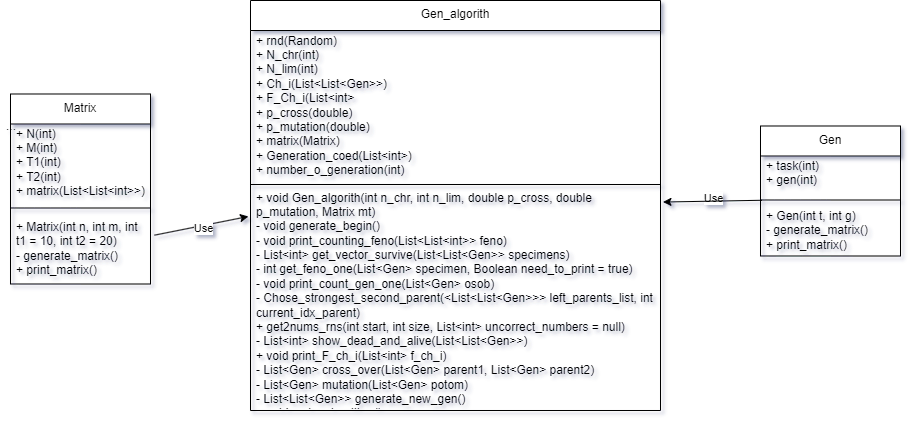

The diagram above was exported from draw.io. Its source (the exported page's mxGraphModel, read from the mxfile embedded in the PNG):
<mxGraphModel dx="1348" dy="970" grid="1" gridSize="10" guides="1" tooltips="1" connect="1" arrows="1" fold="1" page="1" pageScale="1" pageWidth="1169" pageHeight="827" background="none" math="0" shadow="0">
  <root>
    <mxCell id="0" />
    <mxCell id="1" parent="0" />
    <mxCell id="gA4bbIIMHtuUfgmlaKM2-294" value="Matrix" style="swimlane;fontStyle=0;align=center;verticalAlign=top;childLayout=stackLayout;horizontal=1;startSize=30;horizontalStack=0;resizeParent=1;resizeParentMax=0;resizeLast=0;collapsible=0;marginBottom=0;html=1;whiteSpace=wrap;" parent="1" vertex="1">
      <mxGeometry x="2470" y="1233.5" width="140" height="190" as="geometry" />
    </mxCell>
    <mxCell id="gA4bbIIMHtuUfgmlaKM2-296" value="+ N(int)&lt;div&gt;+ M(int)&lt;/div&gt;&lt;div&gt;+ T1(int)&lt;/div&gt;&lt;div&gt;+ T2(int)&lt;/div&gt;&lt;div&gt;+ matrix(List&amp;lt;List&amp;lt;int&amp;gt;&amp;gt;)&lt;/div&gt;&lt;div&gt;&lt;br&gt;&lt;/div&gt;" style="text;html=1;strokeColor=none;fillColor=none;align=left;verticalAlign=middle;spacingLeft=4;spacingRight=4;overflow=hidden;rotatable=0;points=[[0,0.5],[1,0.5]];portConstraint=eastwest;whiteSpace=wrap;" parent="gA4bbIIMHtuUfgmlaKM2-294" vertex="1">
      <mxGeometry y="30" width="140" height="80" as="geometry" />
    </mxCell>
    <mxCell id="gA4bbIIMHtuUfgmlaKM2-299" value="" style="line;strokeWidth=1;fillColor=none;align=left;verticalAlign=middle;spacingTop=-1;spacingLeft=3;spacingRight=3;rotatable=0;labelPosition=right;points=[];portConstraint=eastwest;" parent="gA4bbIIMHtuUfgmlaKM2-294" vertex="1">
      <mxGeometry y="110" width="140" height="8" as="geometry" />
    </mxCell>
    <mxCell id="gA4bbIIMHtuUfgmlaKM2-301" value="&lt;div&gt;+ Matrix(int n, int m, int t1 = 10, int t2 = 20)&lt;/div&gt;- generate_matrix()&lt;div&gt;+ print_matrix()&lt;/div&gt;" style="text;html=1;strokeColor=none;fillColor=none;align=left;verticalAlign=middle;spacingLeft=4;spacingRight=4;overflow=hidden;rotatable=0;points=[[0,0.5],[1,0.5]];portConstraint=eastwest;whiteSpace=wrap;" parent="gA4bbIIMHtuUfgmlaKM2-294" vertex="1">
      <mxGeometry y="118" width="140" height="72" as="geometry" />
    </mxCell>
    <mxCell id="gA4bbIIMHtuUfgmlaKM2-302" value="..." style="text;html=1;strokeColor=none;fillColor=none;align=left;verticalAlign=middle;spacingLeft=4;spacingRight=4;overflow=hidden;rotatable=0;points=[[0,0.5],[1,0.5]];portConstraint=eastwest;whiteSpace=wrap;" parent="1" vertex="1">
      <mxGeometry x="2460" y="1255.5" width="140" height="20" as="geometry" />
    </mxCell>
    <mxCell id="gA4bbIIMHtuUfgmlaKM2-304" value="Gen" style="swimlane;fontStyle=0;align=center;verticalAlign=top;childLayout=stackLayout;horizontal=1;startSize=30;horizontalStack=0;resizeParent=1;resizeParentMax=0;resizeLast=0;collapsible=0;marginBottom=0;html=1;whiteSpace=wrap;" parent="1" vertex="1">
      <mxGeometry x="3220" y="1265.5" width="140" height="130" as="geometry" />
    </mxCell>
    <mxCell id="gA4bbIIMHtuUfgmlaKM2-305" value="+ task(int)&lt;div&gt;+ gen(int)&lt;/div&gt;&lt;div&gt;&lt;br&gt;&lt;/div&gt;" style="text;html=1;strokeColor=none;fillColor=none;align=left;verticalAlign=middle;spacingLeft=4;spacingRight=4;overflow=hidden;rotatable=0;points=[[0,0.5],[1,0.5]];portConstraint=eastwest;whiteSpace=wrap;" parent="gA4bbIIMHtuUfgmlaKM2-304" vertex="1">
      <mxGeometry y="30" width="140" height="40" as="geometry" />
    </mxCell>
    <mxCell id="gA4bbIIMHtuUfgmlaKM2-306" value="" style="line;strokeWidth=1;fillColor=none;align=left;verticalAlign=middle;spacingTop=-1;spacingLeft=3;spacingRight=3;rotatable=0;labelPosition=right;points=[];portConstraint=eastwest;" parent="gA4bbIIMHtuUfgmlaKM2-304" vertex="1">
      <mxGeometry y="70" width="140" height="8" as="geometry" />
    </mxCell>
    <mxCell id="gA4bbIIMHtuUfgmlaKM2-307" value="&lt;div&gt;+ Gen(int t, int g)&lt;/div&gt;- generate_matrix()&lt;div&gt;+ print_matrix()&lt;/div&gt;" style="text;html=1;strokeColor=none;fillColor=none;align=left;verticalAlign=middle;spacingLeft=4;spacingRight=4;overflow=hidden;rotatable=0;points=[[0,0.5],[1,0.5]];portConstraint=eastwest;whiteSpace=wrap;" parent="gA4bbIIMHtuUfgmlaKM2-304" vertex="1">
      <mxGeometry y="78" width="140" height="52" as="geometry" />
    </mxCell>
    <mxCell id="gA4bbIIMHtuUfgmlaKM2-309" value="Gen_algorith" style="swimlane;fontStyle=0;align=center;verticalAlign=top;childLayout=stackLayout;horizontal=1;startSize=30;horizontalStack=0;resizeParent=1;resizeParentMax=0;resizeLast=0;collapsible=0;marginBottom=0;html=1;whiteSpace=wrap;" parent="1" vertex="1">
      <mxGeometry x="2710" y="1140" width="410" height="410" as="geometry" />
    </mxCell>
    <mxCell id="gA4bbIIMHtuUfgmlaKM2-310" value="+ rnd(Random)&lt;div&gt;+ N_chr(int)&lt;/div&gt;&lt;div&gt;+ N_lim(int)&lt;/div&gt;&lt;div&gt;+ Ch_i(List&amp;lt;List&amp;lt;Gen&amp;gt;&amp;gt;)&lt;/div&gt;&lt;div&gt;+ F_Ch_i(List&amp;lt;int&amp;gt;&lt;/div&gt;&lt;div&gt;+ p_cross(double)&lt;/div&gt;&lt;div&gt;+ p_mutation(double)&lt;/div&gt;&lt;div&gt;+ matrix(Matrix)&lt;/div&gt;&lt;div&gt;+ Generation_coed(List&amp;lt;int&amp;gt;)&lt;/div&gt;&lt;div&gt;+ number_o_generation(int)&lt;/div&gt;" style="text;html=1;strokeColor=none;fillColor=none;align=left;verticalAlign=middle;spacingLeft=4;spacingRight=4;overflow=hidden;rotatable=0;points=[[0,0.5],[1,0.5]];portConstraint=eastwest;whiteSpace=wrap;" parent="gA4bbIIMHtuUfgmlaKM2-309" vertex="1">
      <mxGeometry y="30" width="410" height="150" as="geometry" />
    </mxCell>
    <mxCell id="gA4bbIIMHtuUfgmlaKM2-311" value="" style="line;strokeWidth=1;fillColor=none;align=left;verticalAlign=middle;spacingTop=-1;spacingLeft=3;spacingRight=3;rotatable=0;labelPosition=right;points=[];portConstraint=eastwest;" parent="gA4bbIIMHtuUfgmlaKM2-309" vertex="1">
      <mxGeometry y="180" width="410" height="8" as="geometry" />
    </mxCell>
    <mxCell id="gA4bbIIMHtuUfgmlaKM2-312" value="&lt;div&gt;+ void Gen_algorith(int n_chr, int n_lim, double p_cross, double p_mutation, Matrix mt)&lt;/div&gt;- void generate_begin()&lt;div&gt;- void print_counting_feno(List&amp;lt;List&amp;lt;int&amp;gt;&amp;gt; feno)&lt;/div&gt;&lt;div&gt;- List&amp;lt;int&amp;gt; get_vector_survive(List&amp;lt;List&amp;lt;Gen&amp;gt;&amp;gt; specimens)&lt;/div&gt;&lt;div&gt;- int get_feno_one(List&amp;lt;Gen&amp;gt; specimen, Boolean need_to_print = true)&lt;/div&gt;&lt;div&gt;- void print_count_gen_one(List&amp;lt;Gen&amp;gt; osob)&lt;/div&gt;&lt;div&gt;- Chose_strongest_second_parent(&amp;lt;List&amp;lt;List&amp;lt;Gen&amp;gt;&amp;gt;&amp;gt; left_parents_list, int current_idx_parent)&lt;/div&gt;&lt;div&gt;+ get2nums_rns(int start, int size, List&amp;lt;int&amp;gt; uncorrect_numbers = null)&lt;/div&gt;&lt;div&gt;- List&amp;lt;int&amp;gt; show_dead_and_alive(List&amp;lt;List&amp;lt;Gen&amp;gt;&amp;gt;)&lt;/div&gt;&lt;div&gt;+ void print_F_ch_i(List&amp;lt;int&amp;gt; f_ch_i)&lt;/div&gt;&lt;div&gt;- List&amp;lt;Gen&amp;gt; cross_over(List&amp;lt;Gen&amp;gt; parent1, List&amp;lt;Gen&amp;gt; parent2)&amp;nbsp;&lt;/div&gt;&lt;div&gt;- List&amp;lt;Gen&amp;gt; mutation(List&amp;lt;Gen&amp;gt; potom)&lt;/div&gt;&lt;div&gt;- List&amp;lt;List&amp;lt;Gen&amp;gt;&amp;gt; generate_new_gen()&lt;/div&gt;&lt;div&gt;+ void main_algorithm()&lt;/div&gt;" style="text;html=1;strokeColor=none;fillColor=none;align=left;verticalAlign=middle;spacingLeft=4;spacingRight=4;overflow=hidden;rotatable=0;points=[[0,0.5],[1,0.5]];portConstraint=eastwest;whiteSpace=wrap;" parent="gA4bbIIMHtuUfgmlaKM2-309" vertex="1">
      <mxGeometry y="188" width="410" height="222" as="geometry" />
    </mxCell>
    <mxCell id="gA4bbIIMHtuUfgmlaKM2-315" value="" style="endArrow=classic;html=1;rounded=0;entryX=-0.005;entryY=0.126;entryDx=0;entryDy=0;entryPerimeter=0;exitX=1.028;exitY=0.322;exitDx=0;exitDy=0;exitPerimeter=0;" parent="1" source="gA4bbIIMHtuUfgmlaKM2-301" target="gA4bbIIMHtuUfgmlaKM2-312" edge="1">
      <mxGeometry width="50" height="50" relative="1" as="geometry">
        <mxPoint x="2610" y="1465.5" as="sourcePoint" />
        <mxPoint x="2660" y="1415.5" as="targetPoint" />
      </mxGeometry>
    </mxCell>
    <mxCell id="gA4bbIIMHtuUfgmlaKM2-316" value="Use" style="edgeLabel;html=1;align=center;verticalAlign=middle;resizable=0;points=[];" parent="gA4bbIIMHtuUfgmlaKM2-315" vertex="1" connectable="0">
      <mxGeometry x="-0.005" y="-1" relative="1" as="geometry">
        <mxPoint as="offset" />
      </mxGeometry>
    </mxCell>
    <mxCell id="gA4bbIIMHtuUfgmlaKM2-317" value="Use" style="edgeLabel;html=1;align=center;verticalAlign=middle;resizable=0;points=[];" parent="1" vertex="1" connectable="0">
      <mxGeometry x="3171.9955855715743" y="1336.4958978427098" as="geometry" />
    </mxCell>
    <mxCell id="gA4bbIIMHtuUfgmlaKM2-318" value="" style="endArrow=classic;html=1;rounded=0;entryX=1.006;entryY=0.061;entryDx=0;entryDy=0;entryPerimeter=0;exitX=0.009;exitY=0.534;exitDx=0;exitDy=0;exitPerimeter=0;" parent="1" source="gA4bbIIMHtuUfgmlaKM2-306" target="gA4bbIIMHtuUfgmlaKM2-312" edge="1">
      <mxGeometry width="50" height="50" relative="1" as="geometry">
        <mxPoint x="3230" y="1465.5" as="sourcePoint" />
        <mxPoint x="3280" y="1415.5" as="targetPoint" />
      </mxGeometry>
    </mxCell>
  </root>
</mxGraphModel>